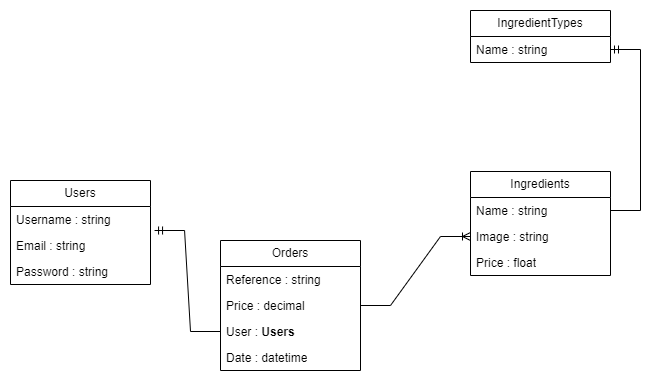

The diagram above was exported from draw.io. Its source (the exported page's mxGraphModel, read from the mxfile embedded in the PNG):
<mxGraphModel dx="1434" dy="772" grid="1" gridSize="10" guides="1" tooltips="1" connect="1" arrows="1" fold="1" page="1" pageScale="1" pageWidth="827" pageHeight="1169" math="0" shadow="0">
  <root>
    <mxCell id="0" />
    <mxCell id="1" parent="0" />
    <mxCell id="9I2qdbq0E59kaI6tsQ7Q-1" value="Users" style="swimlane;fontStyle=0;childLayout=stackLayout;horizontal=1;startSize=26;fillColor=none;horizontalStack=0;resizeParent=1;resizeParentMax=0;resizeLast=0;collapsible=1;marginBottom=0;whiteSpace=wrap;html=1;" vertex="1" parent="1">
      <mxGeometry x="120" y="490" width="140" height="104" as="geometry" />
    </mxCell>
    <mxCell id="9I2qdbq0E59kaI6tsQ7Q-3" value="Username : string" style="text;strokeColor=none;fillColor=none;align=left;verticalAlign=top;spacingLeft=4;spacingRight=4;overflow=hidden;rotatable=0;points=[[0,0.5],[1,0.5]];portConstraint=eastwest;whiteSpace=wrap;html=1;" vertex="1" parent="9I2qdbq0E59kaI6tsQ7Q-1">
      <mxGeometry y="26" width="140" height="26" as="geometry" />
    </mxCell>
    <mxCell id="9I2qdbq0E59kaI6tsQ7Q-4" value="Email : string" style="text;strokeColor=none;fillColor=none;align=left;verticalAlign=top;spacingLeft=4;spacingRight=4;overflow=hidden;rotatable=0;points=[[0,0.5],[1,0.5]];portConstraint=eastwest;whiteSpace=wrap;html=1;" vertex="1" parent="9I2qdbq0E59kaI6tsQ7Q-1">
      <mxGeometry y="52" width="140" height="26" as="geometry" />
    </mxCell>
    <mxCell id="9I2qdbq0E59kaI6tsQ7Q-6" value="Password : string" style="text;strokeColor=none;fillColor=none;align=left;verticalAlign=top;spacingLeft=4;spacingRight=4;overflow=hidden;rotatable=0;points=[[0,0.5],[1,0.5]];portConstraint=eastwest;whiteSpace=wrap;html=1;" vertex="1" parent="9I2qdbq0E59kaI6tsQ7Q-1">
      <mxGeometry y="78" width="140" height="26" as="geometry" />
    </mxCell>
    <mxCell id="9I2qdbq0E59kaI6tsQ7Q-12" value="Orders" style="swimlane;fontStyle=0;childLayout=stackLayout;horizontal=1;startSize=26;fillColor=none;horizontalStack=0;resizeParent=1;resizeParentMax=0;resizeLast=0;collapsible=1;marginBottom=0;whiteSpace=wrap;html=1;" vertex="1" parent="1">
      <mxGeometry x="330" y="550" width="140" height="130" as="geometry" />
    </mxCell>
    <mxCell id="9I2qdbq0E59kaI6tsQ7Q-13" value="Reference : string" style="text;strokeColor=none;fillColor=none;align=left;verticalAlign=top;spacingLeft=4;spacingRight=4;overflow=hidden;rotatable=0;points=[[0,0.5],[1,0.5]];portConstraint=eastwest;whiteSpace=wrap;html=1;" vertex="1" parent="9I2qdbq0E59kaI6tsQ7Q-12">
      <mxGeometry y="26" width="140" height="26" as="geometry" />
    </mxCell>
    <mxCell id="9I2qdbq0E59kaI6tsQ7Q-21" value="Price : decimal" style="text;strokeColor=none;fillColor=none;align=left;verticalAlign=top;spacingLeft=4;spacingRight=4;overflow=hidden;rotatable=0;points=[[0,0.5],[1,0.5]];portConstraint=eastwest;whiteSpace=wrap;html=1;" vertex="1" parent="9I2qdbq0E59kaI6tsQ7Q-12">
      <mxGeometry y="52" width="140" height="26" as="geometry" />
    </mxCell>
    <mxCell id="9I2qdbq0E59kaI6tsQ7Q-14" value="User : &lt;b&gt;Users&lt;/b&gt;" style="text;strokeColor=none;fillColor=none;align=left;verticalAlign=top;spacingLeft=4;spacingRight=4;overflow=hidden;rotatable=0;points=[[0,0.5],[1,0.5]];portConstraint=eastwest;whiteSpace=wrap;html=1;" vertex="1" parent="9I2qdbq0E59kaI6tsQ7Q-12">
      <mxGeometry y="78" width="140" height="26" as="geometry" />
    </mxCell>
    <mxCell id="9I2qdbq0E59kaI6tsQ7Q-32" value="Date : datetime" style="text;strokeColor=none;fillColor=none;align=left;verticalAlign=top;spacingLeft=4;spacingRight=4;overflow=hidden;rotatable=0;points=[[0,0.5],[1,0.5]];portConstraint=eastwest;whiteSpace=wrap;html=1;" vertex="1" parent="9I2qdbq0E59kaI6tsQ7Q-12">
      <mxGeometry y="104" width="140" height="26" as="geometry" />
    </mxCell>
    <mxCell id="9I2qdbq0E59kaI6tsQ7Q-15" value="IngredientTypes" style="swimlane;fontStyle=0;childLayout=stackLayout;horizontal=1;startSize=26;fillColor=none;horizontalStack=0;resizeParent=1;resizeParentMax=0;resizeLast=0;collapsible=1;marginBottom=0;whiteSpace=wrap;html=1;" vertex="1" parent="1">
      <mxGeometry x="580" y="320" width="140" height="52" as="geometry" />
    </mxCell>
    <mxCell id="9I2qdbq0E59kaI6tsQ7Q-16" value="Name : string" style="text;strokeColor=none;fillColor=none;align=left;verticalAlign=top;spacingLeft=4;spacingRight=4;overflow=hidden;rotatable=0;points=[[0,0.5],[1,0.5]];portConstraint=eastwest;whiteSpace=wrap;html=1;" vertex="1" parent="9I2qdbq0E59kaI6tsQ7Q-15">
      <mxGeometry y="26" width="140" height="26" as="geometry" />
    </mxCell>
    <mxCell id="9I2qdbq0E59kaI6tsQ7Q-18" value="Ingredients" style="swimlane;fontStyle=0;childLayout=stackLayout;horizontal=1;startSize=26;fillColor=none;horizontalStack=0;resizeParent=1;resizeParentMax=0;resizeLast=0;collapsible=1;marginBottom=0;whiteSpace=wrap;html=1;" vertex="1" parent="1">
      <mxGeometry x="580" y="481" width="140" height="104" as="geometry" />
    </mxCell>
    <mxCell id="9I2qdbq0E59kaI6tsQ7Q-19" value="Name : string" style="text;strokeColor=none;fillColor=none;align=left;verticalAlign=top;spacingLeft=4;spacingRight=4;overflow=hidden;rotatable=0;points=[[0,0.5],[1,0.5]];portConstraint=eastwest;whiteSpace=wrap;html=1;" vertex="1" parent="9I2qdbq0E59kaI6tsQ7Q-18">
      <mxGeometry y="26" width="140" height="26" as="geometry" />
    </mxCell>
    <mxCell id="9I2qdbq0E59kaI6tsQ7Q-20" value="Image : string" style="text;strokeColor=none;fillColor=none;align=left;verticalAlign=top;spacingLeft=4;spacingRight=4;overflow=hidden;rotatable=0;points=[[0,0.5],[1,0.5]];portConstraint=eastwest;whiteSpace=wrap;html=1;" vertex="1" parent="9I2qdbq0E59kaI6tsQ7Q-18">
      <mxGeometry y="52" width="140" height="26" as="geometry" />
    </mxCell>
    <mxCell id="9I2qdbq0E59kaI6tsQ7Q-22" value="Price : float" style="text;strokeColor=none;fillColor=none;align=left;verticalAlign=top;spacingLeft=4;spacingRight=4;overflow=hidden;rotatable=0;points=[[0,0.5],[1,0.5]];portConstraint=eastwest;whiteSpace=wrap;html=1;" vertex="1" parent="9I2qdbq0E59kaI6tsQ7Q-18">
      <mxGeometry y="78" width="140" height="26" as="geometry" />
    </mxCell>
    <mxCell id="9I2qdbq0E59kaI6tsQ7Q-27" value="" style="edgeStyle=entityRelationEdgeStyle;fontSize=12;html=1;endArrow=ERmandOne;rounded=0;exitX=1;exitY=0.5;exitDx=0;exitDy=0;entryX=1;entryY=0.5;entryDx=0;entryDy=0;" edge="1" parent="1" source="9I2qdbq0E59kaI6tsQ7Q-19" target="9I2qdbq0E59kaI6tsQ7Q-16">
      <mxGeometry width="100" height="100" relative="1" as="geometry">
        <mxPoint x="520" y="600" as="sourcePoint" />
        <mxPoint x="620" y="500" as="targetPoint" />
      </mxGeometry>
    </mxCell>
    <mxCell id="9I2qdbq0E59kaI6tsQ7Q-28" value="" style="edgeStyle=entityRelationEdgeStyle;fontSize=12;html=1;endArrow=ERoneToMany;rounded=0;exitX=1;exitY=0.5;exitDx=0;exitDy=0;entryX=0;entryY=0.5;entryDx=0;entryDy=0;" edge="1" parent="1" source="9I2qdbq0E59kaI6tsQ7Q-21" target="9I2qdbq0E59kaI6tsQ7Q-20">
      <mxGeometry width="100" height="100" relative="1" as="geometry">
        <mxPoint x="520" y="600" as="sourcePoint" />
        <mxPoint x="620" y="500" as="targetPoint" />
      </mxGeometry>
    </mxCell>
    <mxCell id="9I2qdbq0E59kaI6tsQ7Q-30" value="" style="edgeStyle=entityRelationEdgeStyle;fontSize=12;html=1;endArrow=ERmandOne;rounded=0;entryX=1.029;entryY=-0.077;entryDx=0;entryDy=0;entryPerimeter=0;exitX=0;exitY=0.5;exitDx=0;exitDy=0;" edge="1" parent="1" source="9I2qdbq0E59kaI6tsQ7Q-14" target="9I2qdbq0E59kaI6tsQ7Q-4">
      <mxGeometry width="100" height="100" relative="1" as="geometry">
        <mxPoint x="290" y="640" as="sourcePoint" />
        <mxPoint x="260" y="680" as="targetPoint" />
      </mxGeometry>
    </mxCell>
  </root>
</mxGraphModel>